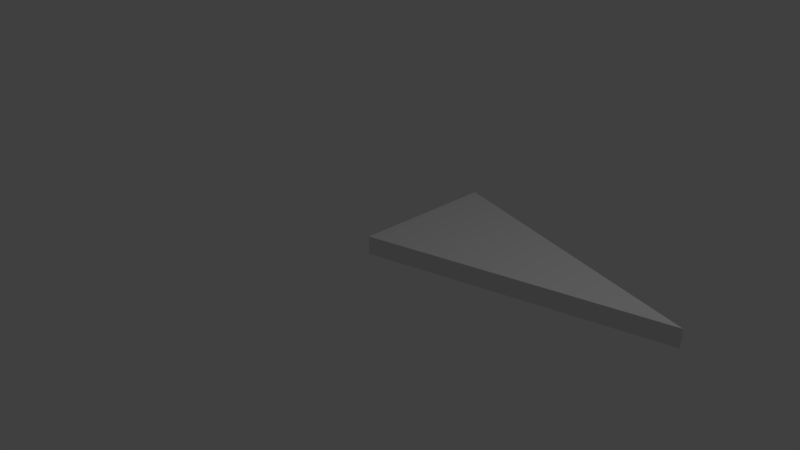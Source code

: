 # Source: untitled.blend  (saved by Blender 2.78.0; exported with 4.5.12 LTS)
import bpy
from mathutils import Matrix  # noqa: F401  (used for matrix-valued properties, if any)

bpy.ops.wm.read_factory_settings(use_empty=True)
scene = bpy.context.scene
scene.name = 'Scene'

# ---- collections
col_collection_1 = bpy.data.collections.new('Collection 1'); scene.collection.children.link(col_collection_1)

# ---- world
world_world = bpy.data.worlds.new('World'); scene.world = world_world
world_world.color = (0.05088, 0.05088, 0.05088)
world_world.use_sun_shadow = False
world_world.sun_shadow_jitter_overblur = 0.0
world_world.cycles.sampling_method = 'MANUAL'

# ---- cameras
cam_camera = bpy.data.cameras.new('Camera')
cam_camera.clip_end = 100.0
cam_camera.lens = 35.0
cam_camera.sensor_width = 32.0
cam_camera.sensor_height = 18.0
cam_camera.ortho_scale = 7.314
cam_camera.dof.focus_distance = 0.0
cam_camera.dof.aperture_fstop = 128.0

# ---- lights
light_lamp = bpy.data.lights.new('Lamp', 'POINT')
light_lamp.transmission_factor = 0.0
light_lamp.cutoff_distance = 30.0
light_lamp.energy = 100.0
light_lamp.shadow_buffer_clip_start = 1.001
light_lamp.shadow_soft_size = 0.1
light_lamp.shadow_maximum_resolution = 0.006
light_lamp.use_absolute_resolution = True

# ---- meshes
me_triisos2x4 = bpy.data.meshes.new('TriIsos2X4')
me_triisos2x4.from_pydata([(0.0, 0.0, 0.0), (0.0, 2.0, 0.0), (3.873, 1.0, 0.0), (0.0, 0.0, 0.25), (0.0, 2.0, 0.25), (3.873, 1.0, 0.25)], [], [(1, 0, 2), (4, 5, 3), (1, 2, 5, 4), (2, 0, 3, 5), (0, 1, 4, 3)])
me_triisos2x4.use_remesh_preserve_volume = False
me_triisos2x4.use_remesh_preserve_attributes = False
me_triisos2x4.use_mirror_vertex_groups = False
me_triisos2x4.update()

# ---- objects
ob_triisos2x4 = bpy.data.objects.new('TriIsos2X4', me_triisos2x4)
ob_lamp = bpy.data.objects.new('Lamp', light_lamp)
ob_camera = bpy.data.objects.new('Camera', cam_camera)

# ---- transforms, parenting, visibility, modifiers, constraints
ob_triisos2x4.location = (0.0, 0.0, 0.0)
ob_triisos2x4.lineart.crease_threshold = 0.0
ob_lamp.location = (4.076, 1.005, 5.904)
ob_lamp.rotation_euler = (0.6503, 0.05522, 1.866)
ob_lamp.lock_rotations_4d = False
ob_lamp.empty_display_type = 'ARROWS'
ob_lamp.color = (0.0, 0.0, 0.0, 0.0)
ob_lamp.lineart.crease_threshold = 0.0
ob_camera.location = (7.481, -6.508, 5.344)
ob_camera.rotation_euler = (1.109, 0.0, 0.8149)
ob_camera.lock_rotations_4d = False
ob_camera.empty_display_type = 'ARROWS'
ob_camera.color = (0.0, 0.0, 0.0, 0.0)
ob_camera.display_type = 'WIRE'
ob_camera.lineart.crease_threshold = 0.0

# ---- collection membership
col_collection_1.objects.link(ob_triisos2x4)
col_collection_1.objects.link(ob_lamp)
col_collection_1.objects.link(ob_camera)

# ---- scene / render settings (as saved in the file)
scene.camera = ob_camera
scene.frame_start = 1; scene.frame_end = 250; scene.frame_set(1)
scene.render.engine = 'BLENDER_EEVEE_NEXT'
scene.render.resolution_percentage = 50
scene.render.dither_intensity = 0.0
scene.cycles.use_denoising = False
scene.cycles.samples = 128
scene.cycles.sampling_pattern = 'TABULATED_SOBOL'
scene.cycles.light_sampling_threshold = 0.0
scene.cycles.use_adaptive_sampling = False
scene.cycles.use_light_tree = False
scene.cycles.blur_glossy = 0.0
scene.cycles.sample_clamp_indirect = 0.0
scene.view_settings.view_transform = 'Standard'
bpy.context.view_layer.update()
